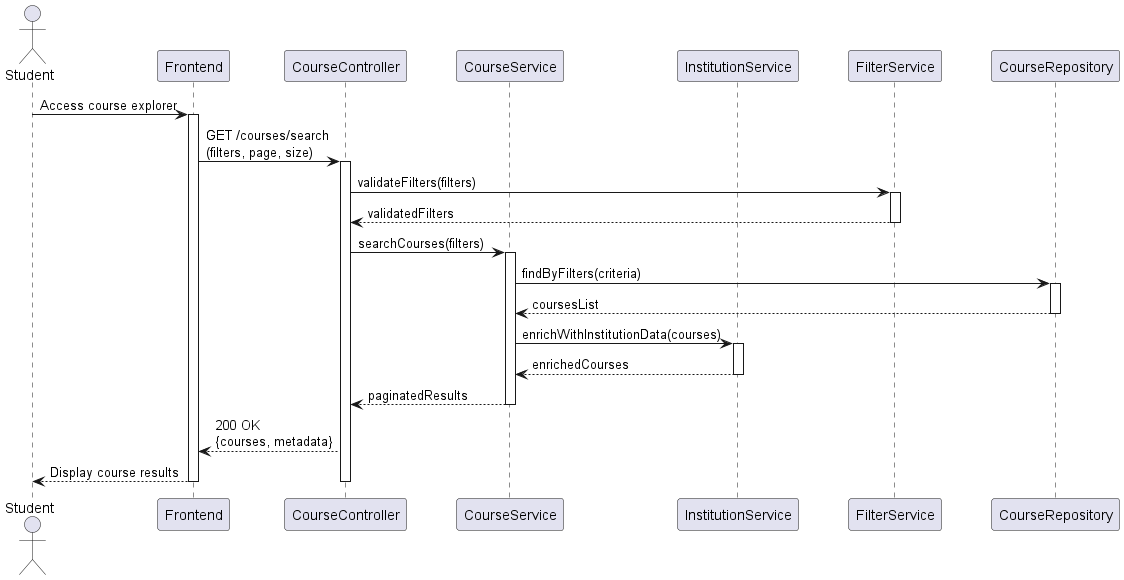

The diagram above was rendered by PlantUML. Its source (embedded in the PNG):
@startuml Course Exploration Sequence

skinparam ParticipantPadding 20
skinparam BoxPadding 10
skinparam SequenceGroupBodyBackgroundColor transparent

actor Student
participant "Frontend" as UI
participant CourseController
participant CourseService
participant InstitutionService
participant FilterService
participant CourseRepository

Student -> UI: Access course explorer
activate UI

UI -> CourseController: GET /courses/search\n(filters, page, size)
activate CourseController

CourseController -> FilterService: validateFilters(filters)
activate FilterService
FilterService --> CourseController: validatedFilters
deactivate FilterService

CourseController -> CourseService: searchCourses(filters)
activate CourseService

CourseService -> CourseRepository: findByFilters(criteria)
activate CourseRepository
CourseRepository --> CourseService: coursesList
deactivate CourseRepository

CourseService -> InstitutionService: enrichWithInstitutionData(courses)
activate InstitutionService
InstitutionService --> CourseService: enrichedCourses
deactivate InstitutionService

CourseService --> CourseController: paginatedResults
deactivate CourseService

CourseController --> UI: 200 OK\n{courses, metadata}
UI --> Student: Display course results

deactivate CourseController
deactivate UI

@enduml